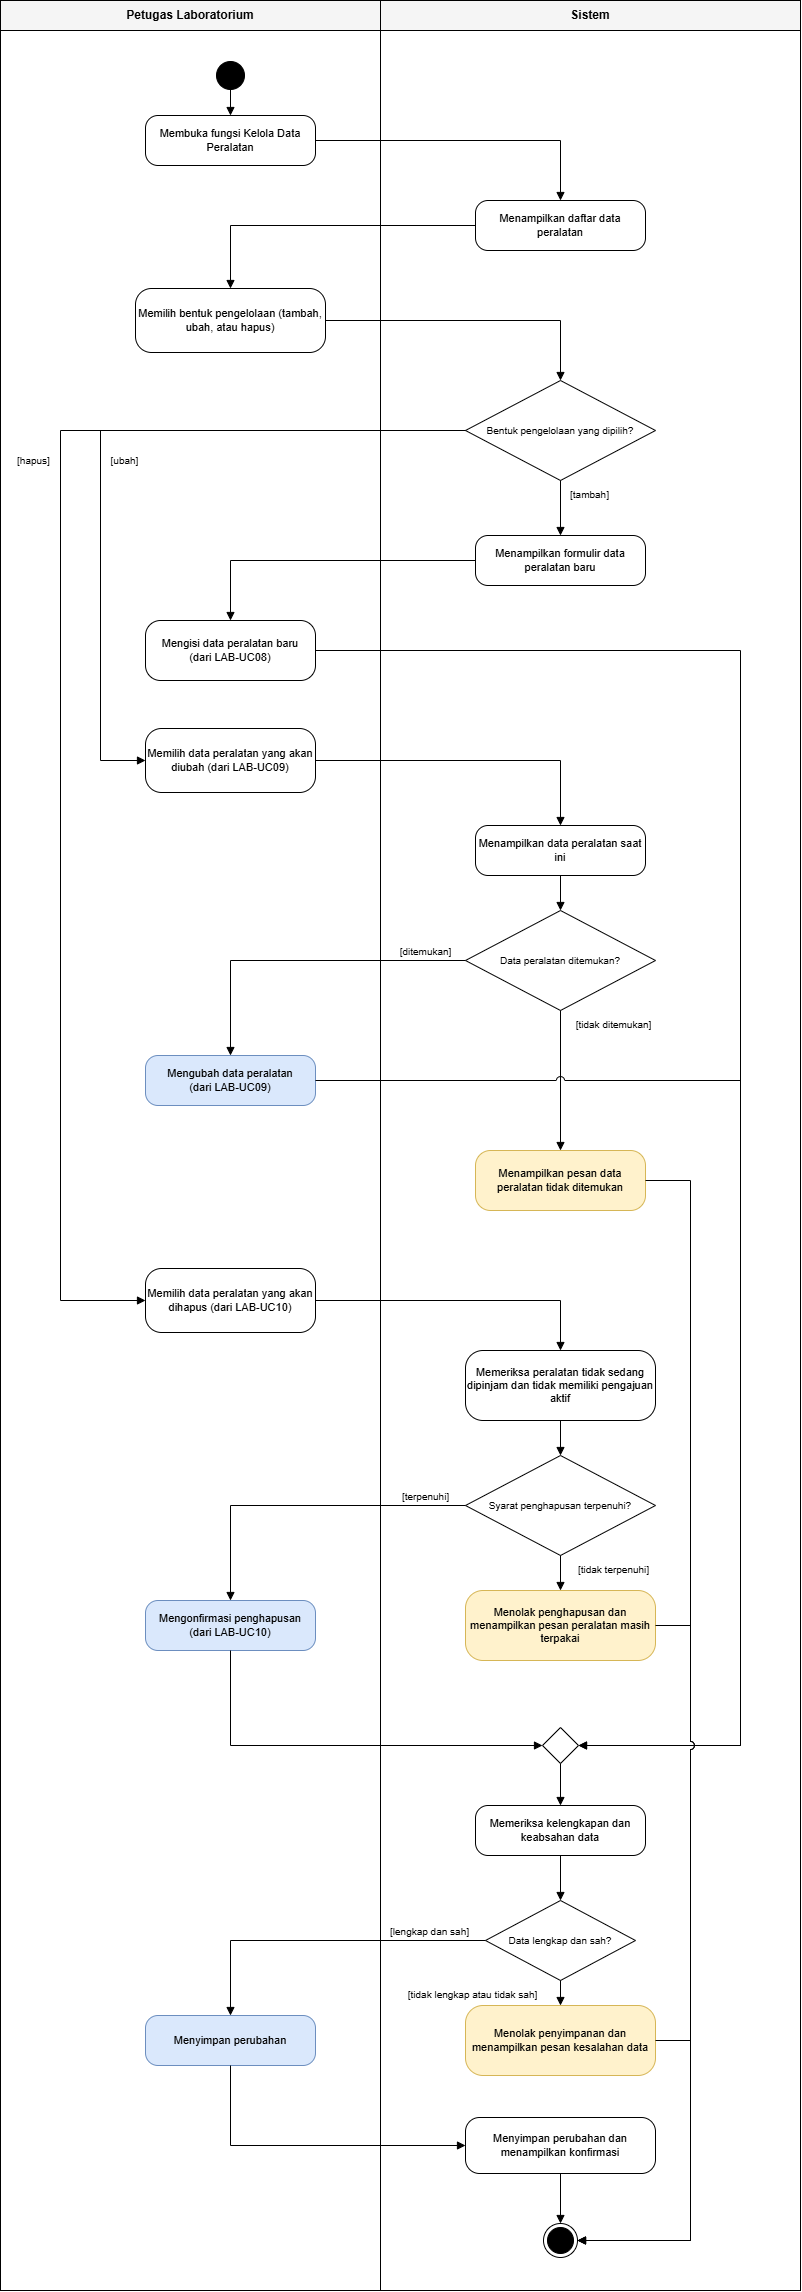

The diagram above was exported from draw.io. Its source (the exported page's mxGraphModel, read from the mxfile embedded in the PNG):
<mxGraphModel dx="1342" dy="870" grid="1" gridSize="10" guides="1" tooltips="1" connect="1" arrows="1" fold="1" page="1" pageScale="1" pageWidth="850" pageHeight="1100" math="0" shadow="0">
  <root>
    <mxCell id="0" />
    <mxCell id="1" parent="0" />
    <mxCell id="lane_h0" parent="1" style="rounded=0;whiteSpace=wrap;html=1;fillColor=#f5f5f5;strokeColor=#000000;fontStyle=1;fontSize=12;connectable=0;" value="Petugas Laboratorium" vertex="1">
      <mxGeometry height="30" width="380" x="40" y="40" as="geometry" />
    </mxCell>
    <mxCell id="lane_b0" parent="1" style="rounded=0;whiteSpace=wrap;html=1;fillColor=none;strokeColor=#000000;connectable=0;" value="" vertex="1">
      <mxGeometry height="2260" width="380" x="40" y="70" as="geometry" />
    </mxCell>
    <mxCell id="lane_h1" parent="1" style="rounded=0;whiteSpace=wrap;html=1;fillColor=#f5f5f5;strokeColor=#000000;fontStyle=1;fontSize=12;connectable=0;" value="Sistem" vertex="1">
      <mxGeometry height="30" width="420" x="420" y="40" as="geometry" />
    </mxCell>
    <mxCell id="lane_b1" parent="1" style="rounded=0;whiteSpace=wrap;html=1;fillColor=none;strokeColor=#000000;connectable=0;" value="" vertex="1">
      <mxGeometry height="2260" width="420" x="420" y="70" as="geometry" />
    </mxCell>
    <mxCell id="init" parent="1" style="ellipse;html=1;fillColor=#000000;strokeColor=#000000;" value="" vertex="1">
      <mxGeometry height="28" width="28" x="256" y="101" as="geometry" />
    </mxCell>
    <mxCell id="a1" parent="1" style="rounded=1;whiteSpace=wrap;html=1;arcSize=25;fillColor=#FFFFFF;strokeColor=#000000;fontSize=11;" value="Membuka fungsi Kelola Data Peralatan" vertex="1">
      <mxGeometry height="50" width="170" x="185" y="155" as="geometry" />
    </mxCell>
    <mxCell id="a2" parent="1" style="rounded=1;whiteSpace=wrap;html=1;arcSize=25;fillColor=#FFFFFF;strokeColor=#000000;fontSize=11;" value="Menampilkan daftar data peralatan" vertex="1">
      <mxGeometry height="50" width="170" x="515" y="240" as="geometry" />
    </mxCell>
    <mxCell id="a3" parent="1" style="rounded=1;whiteSpace=wrap;html=1;arcSize=25;fillColor=#FFFFFF;strokeColor=#000000;fontSize=11;" value="Memilih bentuk pengelolaan (tambah, ubah, atau hapus)" vertex="1">
      <mxGeometry height="64" width="190" x="175" y="328" as="geometry" />
    </mxCell>
    <mxCell id="d1" parent="1" style="rhombus;whiteSpace=wrap;html=1;fillColor=#FFFFFF;strokeColor=#000000;fontSize=10;" value="Bentuk pengelolaan yang dipilih?" vertex="1">
      <mxGeometry height="100" width="190" x="505" y="420" as="geometry" />
    </mxCell>
    <mxCell id="t1" parent="1" style="rounded=1;whiteSpace=wrap;html=1;arcSize=25;fillColor=#FFFFFF;strokeColor=#000000;fontSize=11;" value="Menampilkan formulir data peralatan baru" vertex="1">
      <mxGeometry height="50" width="170" x="515" y="575" as="geometry" />
    </mxCell>
    <mxCell id="t2" parent="1" style="rounded=1;whiteSpace=wrap;html=1;arcSize=25;fillColor=#FFFFFF;strokeColor=#000000;fontSize=11;" value="Mengisi data peralatan baru&lt;br&gt;(dari LAB-UC08)" vertex="1">
      <mxGeometry height="60" width="170" x="185" y="660" as="geometry" />
    </mxCell>
    <mxCell id="u1" parent="1" style="rounded=1;whiteSpace=wrap;html=1;arcSize=25;fillColor=#FFFFFF;strokeColor=#000000;fontSize=11;" value="Memilih data peralatan yang akan diubah (dari LAB-UC09)" vertex="1">
      <mxGeometry height="64" width="170" x="185" y="768" as="geometry" />
    </mxCell>
    <mxCell id="u2" parent="1" style="rounded=1;whiteSpace=wrap;html=1;arcSize=25;fillColor=#FFFFFF;strokeColor=#000000;fontSize=11;" value="Menampilkan data peralatan saat ini" vertex="1">
      <mxGeometry height="50" width="170" x="515" y="865" as="geometry" />
    </mxCell>
    <mxCell id="du" parent="1" style="rhombus;whiteSpace=wrap;html=1;fillColor=#FFFFFF;strokeColor=#000000;fontSize=10;" value="Data peralatan ditemukan?" vertex="1">
      <mxGeometry height="100" width="190" x="505" y="950" as="geometry" />
    </mxCell>
    <mxCell id="u3" parent="1" style="rounded=1;whiteSpace=wrap;html=1;arcSize=25;fillColor=#dae8fc;strokeColor=#6c8ebf;fontSize=11;" value="Mengubah data peralatan&lt;br&gt;(dari LAB-UC09)" vertex="1">
      <mxGeometry height="50" width="170" x="185" y="1095" as="geometry" />
    </mxCell>
    <mxCell id="u4" parent="1" style="rounded=1;whiteSpace=wrap;html=1;arcSize=25;fillColor=#fff2cc;strokeColor=#d6b656;fontSize=11;" value="Menampilkan pesan data peralatan tidak ditemukan" vertex="1">
      <mxGeometry height="60" width="170" x="515" y="1190" as="geometry" />
    </mxCell>
    <mxCell id="h1" parent="1" style="rounded=1;whiteSpace=wrap;html=1;arcSize=25;fillColor=#FFFFFF;strokeColor=#000000;fontSize=11;" value="Memilih data peralatan yang akan dihapus (dari LAB-UC10)" vertex="1">
      <mxGeometry height="64" width="170" x="185" y="1308" as="geometry" />
    </mxCell>
    <mxCell id="h2" parent="1" style="rounded=1;whiteSpace=wrap;html=1;arcSize=25;fillColor=#FFFFFF;strokeColor=#000000;fontSize=11;" value="Memeriksa peralatan tidak sedang dipinjam dan tidak memiliki pengajuan aktif" vertex="1">
      <mxGeometry height="70" width="190" x="505" y="1390" as="geometry" />
    </mxCell>
    <mxCell id="dh" parent="1" style="rhombus;whiteSpace=wrap;html=1;fillColor=#FFFFFF;strokeColor=#000000;fontSize=10;" value="Syarat penghapusan terpenuhi?" vertex="1">
      <mxGeometry height="100" width="190" x="505" y="1495" as="geometry" />
    </mxCell>
    <mxCell id="h3" parent="1" style="rounded=1;whiteSpace=wrap;html=1;arcSize=25;fillColor=#dae8fc;strokeColor=#6c8ebf;fontSize=11;" value="Mengonfirmasi penghapusan&lt;br&gt;(dari LAB-UC10)" vertex="1">
      <mxGeometry height="50" width="170" x="185" y="1640" as="geometry" />
    </mxCell>
    <mxCell id="h4" parent="1" style="rounded=1;whiteSpace=wrap;html=1;arcSize=25;fillColor=#fff2cc;strokeColor=#d6b656;fontSize=11;" value="Menolak penghapusan dan menampilkan pesan peralatan masih terpakai" vertex="1">
      <mxGeometry height="70" width="190" x="505" y="1630" as="geometry" />
    </mxCell>
    <mxCell id="M" parent="1" style="rhombus;html=1;fillColor=#FFFFFF;strokeColor=#000000;" value="" vertex="1">
      <mxGeometry height="36" width="36" x="582" y="1767" as="geometry" />
    </mxCell>
    <mxCell id="c1" parent="1" style="rounded=1;whiteSpace=wrap;html=1;arcSize=25;fillColor=#FFFFFF;strokeColor=#000000;fontSize=11;" value="Memeriksa kelengkapan dan keabsahan data" vertex="1">
      <mxGeometry height="50" width="170" x="515" y="1845" as="geometry" />
    </mxCell>
    <mxCell id="dc" parent="1" style="rhombus;whiteSpace=wrap;html=1;fillColor=#FFFFFF;strokeColor=#000000;fontSize=10;" value="Data lengkap dan sah?" vertex="1">
      <mxGeometry height="80" width="150" x="525" y="1940" as="geometry" />
    </mxCell>
    <mxCell id="c2" parent="1" style="rounded=1;whiteSpace=wrap;html=1;arcSize=25;fillColor=#dae8fc;strokeColor=#6c8ebf;fontSize=11;" value="Menyimpan perubahan" vertex="1">
      <mxGeometry height="50" width="170" x="185" y="2055" as="geometry" />
    </mxCell>
    <mxCell id="c3" parent="1" style="rounded=1;whiteSpace=wrap;html=1;arcSize=25;fillColor=#fff2cc;strokeColor=#d6b656;fontSize=11;" value="Menolak penyimpanan dan menampilkan pesan kesalahan data" vertex="1">
      <mxGeometry height="70" width="190" x="505" y="2045" as="geometry" />
    </mxCell>
    <mxCell id="c4" parent="1" style="rounded=1;whiteSpace=wrap;html=1;arcSize=25;fillColor=#FFFFFF;strokeColor=#000000;fontSize=11;" value="Menyimpan perubahan dan menampilkan konfirmasi" vertex="1">
      <mxGeometry height="56" width="190" x="505" y="2157" as="geometry" />
    </mxCell>
    <mxCell id="fin" parent="1" style="ellipse;html=1;shape=endState;fillColor=#000000;strokeColor=#000000;" value="" vertex="1">
      <mxGeometry height="34" width="34" x="583" y="2263" as="geometry" />
    </mxCell>
    <mxCell id="e1" edge="1" parent="1" source="init" style="edgeStyle=orthogonalEdgeStyle;rounded=0;html=1;endArrow=block;endFill=1;strokeColor=#000000;fontSize=10;labelBackgroundColor=#FFFFFF;jumpStyle=arc;jumpSize=8;exitX=0.5000;exitY=1.0000;exitDx=0;exitDy=0;exitPerimeter=0;entryX=0.5000;entryY=0.0000;entryDx=0;entryDy=0;entryPerimeter=0;" target="a1" value="">
      <mxGeometry relative="1" as="geometry" />
    </mxCell>
    <mxCell id="e2" edge="1" parent="1" source="a1" style="edgeStyle=orthogonalEdgeStyle;rounded=0;html=1;endArrow=block;endFill=1;strokeColor=#000000;fontSize=10;labelBackgroundColor=#FFFFFF;jumpStyle=arc;jumpSize=8;exitX=1.0000;exitY=0.5000;exitDx=0;exitDy=0;exitPerimeter=0;entryX=0.5000;entryY=0.0000;entryDx=0;entryDy=0;entryPerimeter=0;" target="a2" value="">
      <mxGeometry relative="1" as="geometry">
        <Array as="points">
          <mxPoint x="600" y="180" />
        </Array>
      </mxGeometry>
    </mxCell>
    <mxCell id="e3" edge="1" parent="1" source="a2" style="edgeStyle=orthogonalEdgeStyle;rounded=0;html=1;endArrow=block;endFill=1;strokeColor=#000000;fontSize=10;labelBackgroundColor=#FFFFFF;jumpStyle=arc;jumpSize=8;exitX=0.0000;exitY=0.5000;exitDx=0;exitDy=0;exitPerimeter=0;entryX=0.5000;entryY=0.0000;entryDx=0;entryDy=0;entryPerimeter=0;" target="a3" value="">
      <mxGeometry relative="1" as="geometry">
        <Array as="points">
          <mxPoint x="270" y="265" />
        </Array>
      </mxGeometry>
    </mxCell>
    <mxCell id="e4" edge="1" parent="1" source="a3" style="edgeStyle=orthogonalEdgeStyle;rounded=0;html=1;endArrow=block;endFill=1;strokeColor=#000000;fontSize=10;labelBackgroundColor=#FFFFFF;jumpStyle=arc;jumpSize=8;exitX=1.0000;exitY=0.5000;exitDx=0;exitDy=0;exitPerimeter=0;entryX=0.5000;entryY=0.0000;entryDx=0;entryDy=0;entryPerimeter=0;" target="d1" value="">
      <mxGeometry relative="1" as="geometry">
        <Array as="points">
          <mxPoint x="600" y="360" />
        </Array>
      </mxGeometry>
    </mxCell>
    <mxCell id="e5" edge="1" parent="1" source="d1" style="edgeStyle=orthogonalEdgeStyle;rounded=0;html=1;endArrow=block;endFill=1;strokeColor=#000000;fontSize=10;labelBackgroundColor=#FFFFFF;jumpStyle=arc;jumpSize=8;exitX=0.5000;exitY=1.0000;exitDx=0;exitDy=0;exitPerimeter=0;entryX=0.5000;entryY=0.0000;entryDx=0;entryDy=0;entryPerimeter=0;" target="t1" value="[tambah]">
      <mxGeometry relative="1" x="-0.491" as="geometry">
        <mxPoint x="29.2" as="offset" />
      </mxGeometry>
    </mxCell>
    <mxCell id="e6" edge="1" parent="1" source="d1" style="edgeStyle=orthogonalEdgeStyle;rounded=0;html=1;endArrow=block;endFill=1;strokeColor=#000000;fontSize=10;labelBackgroundColor=#FFFFFF;jumpStyle=arc;jumpSize=8;exitX=0.0000;exitY=0.5000;exitDx=0;exitDy=0;exitPerimeter=0;entryX=0.0000;entryY=0.5000;entryDx=0;entryDy=0;entryPerimeter=0;" target="u1" value="[ubah]">
      <mxGeometry relative="1" x="0.068" as="geometry">
        <mxPoint x="24" as="offset" />
        <Array as="points">
          <mxPoint x="140" y="470" />
          <mxPoint x="140" y="800" />
        </Array>
      </mxGeometry>
    </mxCell>
    <mxCell id="e7" edge="1" parent="1" source="d1" style="edgeStyle=orthogonalEdgeStyle;rounded=0;html=1;endArrow=block;endFill=1;strokeColor=#000000;fontSize=10;labelBackgroundColor=#FFFFFF;jumpStyle=arc;jumpSize=8;exitX=0.0000;exitY=0.5000;exitDx=0;exitDy=0;exitPerimeter=0;entryX=0.0000;entryY=0.5000;entryDx=0;entryDy=0;entryPerimeter=0;" target="h1" value="[hapus]">
      <mxGeometry relative="1" x="-0.36" as="geometry">
        <mxPoint x="-27" as="offset" />
        <Array as="points">
          <mxPoint x="100" y="470" />
          <mxPoint x="100" y="1340" />
        </Array>
      </mxGeometry>
    </mxCell>
    <mxCell id="e8" edge="1" parent="1" source="t1" style="edgeStyle=orthogonalEdgeStyle;rounded=0;html=1;endArrow=block;endFill=1;strokeColor=#000000;fontSize=10;labelBackgroundColor=#FFFFFF;jumpStyle=arc;jumpSize=8;exitX=0.0000;exitY=0.5000;exitDx=0;exitDy=0;exitPerimeter=0;entryX=0.5000;entryY=0.0000;entryDx=0;entryDy=0;entryPerimeter=0;" target="t2" value="">
      <mxGeometry relative="1" as="geometry">
        <Array as="points">
          <mxPoint x="270" y="600" />
        </Array>
      </mxGeometry>
    </mxCell>
    <mxCell id="e9" edge="1" parent="1" source="t2" style="edgeStyle=orthogonalEdgeStyle;rounded=0;html=1;endArrow=block;endFill=1;strokeColor=#000000;fontSize=10;labelBackgroundColor=#FFFFFF;jumpStyle=arc;jumpSize=8;exitX=1.0000;exitY=0.5000;exitDx=0;exitDy=0;exitPerimeter=0;entryX=1.0000;entryY=0.5000;entryDx=0;entryDy=0;entryPerimeter=0;" target="M" value="">
      <mxGeometry relative="1" as="geometry">
        <Array as="points">
          <mxPoint x="780" y="690" />
          <mxPoint x="780" y="1785" />
        </Array>
      </mxGeometry>
    </mxCell>
    <mxCell id="e10" edge="1" parent="1" source="u1" style="edgeStyle=orthogonalEdgeStyle;rounded=0;html=1;endArrow=block;endFill=1;strokeColor=#000000;fontSize=10;labelBackgroundColor=#FFFFFF;jumpStyle=arc;jumpSize=8;exitX=1.0000;exitY=0.5000;exitDx=0;exitDy=0;exitPerimeter=0;entryX=0.5000;entryY=0.0000;entryDx=0;entryDy=0;entryPerimeter=0;" target="u2" value="">
      <mxGeometry relative="1" as="geometry">
        <Array as="points">
          <mxPoint x="600" y="800" />
        </Array>
      </mxGeometry>
    </mxCell>
    <mxCell id="e11" edge="1" parent="1" source="u2" style="edgeStyle=orthogonalEdgeStyle;rounded=0;html=1;endArrow=block;endFill=1;strokeColor=#000000;fontSize=10;labelBackgroundColor=#FFFFFF;jumpStyle=arc;jumpSize=8;exitX=0.5000;exitY=1.0000;exitDx=0;exitDy=0;exitPerimeter=0;entryX=0.5000;entryY=0.0000;entryDx=0;entryDy=0;entryPerimeter=0;" target="du" value="">
      <mxGeometry relative="1" as="geometry" />
    </mxCell>
    <mxCell id="e12" edge="1" parent="1" source="du" style="edgeStyle=orthogonalEdgeStyle;rounded=0;html=1;endArrow=block;endFill=1;strokeColor=#000000;fontSize=10;labelBackgroundColor=#FFFFFF;jumpStyle=arc;jumpSize=8;exitX=0.0000;exitY=0.5000;exitDx=0;exitDy=0;exitPerimeter=0;entryX=0.5000;entryY=0.0000;entryDx=0;entryDy=0;entryPerimeter=0;" target="u3" value="[ditemukan]">
      <mxGeometry relative="1" x="-0.757" as="geometry">
        <mxPoint y="-9" as="offset" />
        <Array as="points">
          <mxPoint x="270" y="1000" />
        </Array>
      </mxGeometry>
    </mxCell>
    <mxCell id="e13" edge="1" parent="1" source="du" style="edgeStyle=orthogonalEdgeStyle;rounded=0;html=1;endArrow=block;endFill=1;strokeColor=#000000;fontSize=10;labelBackgroundColor=#FFFFFF;jumpStyle=arc;jumpSize=8;exitX=0.5000;exitY=1.0000;exitDx=0;exitDy=0;exitPerimeter=0;entryX=0.5000;entryY=0.0000;entryDx=0;entryDy=0;entryPerimeter=0;" target="u4" value="[tidak ditemukan]">
      <mxGeometry relative="1" x="-0.8" as="geometry">
        <mxPoint x="53" as="offset" />
      </mxGeometry>
    </mxCell>
    <mxCell id="e14" edge="1" parent="1" source="u3" style="edgeStyle=orthogonalEdgeStyle;rounded=0;html=1;endArrow=block;endFill=1;strokeColor=#000000;fontSize=10;labelBackgroundColor=#FFFFFF;jumpStyle=arc;jumpSize=8;exitX=1.0000;exitY=0.5000;exitDx=0;exitDy=0;exitPerimeter=0;entryX=1.0000;entryY=0.5000;entryDx=0;entryDy=0;entryPerimeter=0;" target="M" value="">
      <mxGeometry relative="1" as="geometry">
        <Array as="points">
          <mxPoint x="780" y="1120" />
          <mxPoint x="780" y="1785" />
        </Array>
      </mxGeometry>
    </mxCell>
    <mxCell id="e15" edge="1" parent="1" source="u4" style="edgeStyle=orthogonalEdgeStyle;rounded=0;html=1;endArrow=block;endFill=1;strokeColor=#000000;fontSize=10;labelBackgroundColor=#FFFFFF;jumpStyle=arc;jumpSize=8;exitX=1.0000;exitY=0.5000;exitDx=0;exitDy=0;exitPerimeter=0;entryX=1.0000;entryY=0.5000;entryDx=0;entryDy=0;entryPerimeter=0;" target="fin" value="">
      <mxGeometry relative="1" as="geometry">
        <Array as="points">
          <mxPoint x="730" y="1220" />
          <mxPoint x="730" y="2280" />
        </Array>
      </mxGeometry>
    </mxCell>
    <mxCell id="e16" edge="1" parent="1" source="h1" style="edgeStyle=orthogonalEdgeStyle;rounded=0;html=1;endArrow=block;endFill=1;strokeColor=#000000;fontSize=10;labelBackgroundColor=#FFFFFF;jumpStyle=arc;jumpSize=8;exitX=1.0000;exitY=0.5000;exitDx=0;exitDy=0;exitPerimeter=0;entryX=0.5000;entryY=0.0000;entryDx=0;entryDy=0;entryPerimeter=0;" target="h2" value="">
      <mxGeometry relative="1" as="geometry">
        <Array as="points">
          <mxPoint x="600" y="1340" />
        </Array>
      </mxGeometry>
    </mxCell>
    <mxCell id="e17" edge="1" parent="1" source="h2" style="edgeStyle=orthogonalEdgeStyle;rounded=0;html=1;endArrow=block;endFill=1;strokeColor=#000000;fontSize=10;labelBackgroundColor=#FFFFFF;jumpStyle=arc;jumpSize=8;exitX=0.5000;exitY=1.0000;exitDx=0;exitDy=0;exitPerimeter=0;entryX=0.5000;entryY=0.0000;entryDx=0;entryDy=0;entryPerimeter=0;" target="dh" value="">
      <mxGeometry relative="1" as="geometry" />
    </mxCell>
    <mxCell id="e18" edge="1" parent="1" source="dh" style="edgeStyle=orthogonalEdgeStyle;rounded=0;html=1;endArrow=block;endFill=1;strokeColor=#000000;fontSize=10;labelBackgroundColor=#FFFFFF;jumpStyle=arc;jumpSize=8;exitX=0.0000;exitY=0.5000;exitDx=0;exitDy=0;exitPerimeter=0;entryX=0.5000;entryY=0.0000;entryDx=0;entryDy=0;entryPerimeter=0;" target="h3" value="[terpenuhi]">
      <mxGeometry relative="1" x="-0.757" as="geometry">
        <mxPoint y="-9" as="offset" />
        <Array as="points">
          <mxPoint x="270" y="1545" />
        </Array>
      </mxGeometry>
    </mxCell>
    <mxCell id="e19" edge="1" parent="1" source="dh" style="edgeStyle=orthogonalEdgeStyle;rounded=0;html=1;endArrow=block;endFill=1;strokeColor=#000000;fontSize=10;labelBackgroundColor=#FFFFFF;jumpStyle=arc;jumpSize=8;exitX=0.5000;exitY=1.0000;exitDx=0;exitDy=0;exitPerimeter=0;entryX=0.5000;entryY=0.0000;entryDx=0;entryDy=0;entryPerimeter=0;" target="h4" value="[tidak terpenuhi]">
      <mxGeometry relative="1" x="-0.2" as="geometry">
        <mxPoint x="53" as="offset" />
      </mxGeometry>
    </mxCell>
    <mxCell id="e20" edge="1" parent="1" source="h3" style="edgeStyle=orthogonalEdgeStyle;rounded=0;html=1;endArrow=block;endFill=1;strokeColor=#000000;fontSize=10;labelBackgroundColor=#FFFFFF;jumpStyle=arc;jumpSize=8;exitX=0.5000;exitY=1.0000;exitDx=0;exitDy=0;exitPerimeter=0;entryX=0.0000;entryY=0.5000;entryDx=0;entryDy=0;entryPerimeter=0;" target="M" value="">
      <mxGeometry relative="1" as="geometry">
        <Array as="points">
          <mxPoint x="270" y="1785" />
        </Array>
      </mxGeometry>
    </mxCell>
    <mxCell id="e21" edge="1" parent="1" source="h4" style="edgeStyle=orthogonalEdgeStyle;rounded=0;html=1;endArrow=block;endFill=1;strokeColor=#000000;fontSize=10;labelBackgroundColor=#FFFFFF;jumpStyle=arc;jumpSize=8;exitX=1.0000;exitY=0.5000;exitDx=0;exitDy=0;exitPerimeter=0;entryX=1.0000;entryY=0.5000;entryDx=0;entryDy=0;entryPerimeter=0;" target="fin" value="">
      <mxGeometry relative="1" as="geometry">
        <Array as="points">
          <mxPoint x="730" y="1665" />
          <mxPoint x="730" y="2280" />
        </Array>
      </mxGeometry>
    </mxCell>
    <mxCell id="e22" edge="1" parent="1" source="M" style="edgeStyle=orthogonalEdgeStyle;rounded=0;html=1;endArrow=block;endFill=1;strokeColor=#000000;fontSize=10;labelBackgroundColor=#FFFFFF;jumpStyle=arc;jumpSize=8;exitX=0.5000;exitY=1.0000;exitDx=0;exitDy=0;exitPerimeter=0;entryX=0.5000;entryY=0.0000;entryDx=0;entryDy=0;entryPerimeter=0;" target="c1" value="">
      <mxGeometry relative="1" as="geometry" />
    </mxCell>
    <mxCell id="e23" edge="1" parent="1" source="c1" style="edgeStyle=orthogonalEdgeStyle;rounded=0;html=1;endArrow=block;endFill=1;strokeColor=#000000;fontSize=10;labelBackgroundColor=#FFFFFF;jumpStyle=arc;jumpSize=8;exitX=0.5000;exitY=1.0000;exitDx=0;exitDy=0;exitPerimeter=0;entryX=0.5000;entryY=0.0000;entryDx=0;entryDy=0;entryPerimeter=0;" target="dc" value="">
      <mxGeometry relative="1" as="geometry" />
    </mxCell>
    <mxCell id="e24" edge="1" parent="1" source="dc" style="edgeStyle=orthogonalEdgeStyle;rounded=0;html=1;endArrow=block;endFill=1;strokeColor=#000000;fontSize=10;labelBackgroundColor=#FFFFFF;jumpStyle=arc;jumpSize=8;exitX=0.0000;exitY=0.5000;exitDx=0;exitDy=0;exitPerimeter=0;entryX=0.5000;entryY=0.0000;entryDx=0;entryDy=0;entryPerimeter=0;" target="c2" value="[lengkap dan sah]">
      <mxGeometry relative="1" x="-0.66" as="geometry">
        <mxPoint y="-9" as="offset" />
        <Array as="points">
          <mxPoint x="270" y="1980" />
        </Array>
      </mxGeometry>
    </mxCell>
    <mxCell id="e25" edge="1" parent="1" source="dc" style="edgeStyle=orthogonalEdgeStyle;rounded=0;html=1;endArrow=block;endFill=1;strokeColor=#000000;fontSize=10;labelBackgroundColor=#FFFFFF;jumpStyle=arc;jumpSize=8;exitX=0.5000;exitY=1.0000;exitDx=0;exitDy=0;exitPerimeter=0;entryX=0.5000;entryY=0.0000;entryDx=0;entryDy=0;entryPerimeter=0;" target="c3" value="[tidak lengkap atau tidak sah]">
      <mxGeometry relative="1" x="0.12" as="geometry">
        <mxPoint x="-87.5" as="offset" />
      </mxGeometry>
    </mxCell>
    <mxCell id="e26" edge="1" parent="1" source="c2" style="edgeStyle=orthogonalEdgeStyle;rounded=0;html=1;endArrow=block;endFill=1;strokeColor=#000000;fontSize=10;labelBackgroundColor=#FFFFFF;jumpStyle=arc;jumpSize=8;exitX=0.5000;exitY=1.0000;exitDx=0;exitDy=0;exitPerimeter=0;entryX=0.0000;entryY=0.5000;entryDx=0;entryDy=0;entryPerimeter=0;" target="c4" value="">
      <mxGeometry relative="1" as="geometry">
        <Array as="points">
          <mxPoint x="270" y="2185" />
        </Array>
      </mxGeometry>
    </mxCell>
    <mxCell id="e27" edge="1" parent="1" source="c3" style="edgeStyle=orthogonalEdgeStyle;rounded=0;html=1;endArrow=block;endFill=1;strokeColor=#000000;fontSize=10;labelBackgroundColor=#FFFFFF;jumpStyle=arc;jumpSize=8;exitX=1.0000;exitY=0.5000;exitDx=0;exitDy=0;exitPerimeter=0;entryX=1.0000;entryY=0.5000;entryDx=0;entryDy=0;entryPerimeter=0;" target="fin" value="">
      <mxGeometry relative="1" as="geometry">
        <Array as="points">
          <mxPoint x="730" y="2080" />
          <mxPoint x="730" y="2280" />
        </Array>
      </mxGeometry>
    </mxCell>
    <mxCell id="e28" edge="1" parent="1" source="c4" style="edgeStyle=orthogonalEdgeStyle;rounded=0;html=1;endArrow=block;endFill=1;strokeColor=#000000;fontSize=10;labelBackgroundColor=#FFFFFF;jumpStyle=arc;jumpSize=8;exitX=0.5000;exitY=1.0000;exitDx=0;exitDy=0;exitPerimeter=0;entryX=0.5000;entryY=0.0000;entryDx=0;entryDy=0;entryPerimeter=0;" target="fin" value="">
      <mxGeometry relative="1" as="geometry" />
    </mxCell>
  </root>
</mxGraphModel>